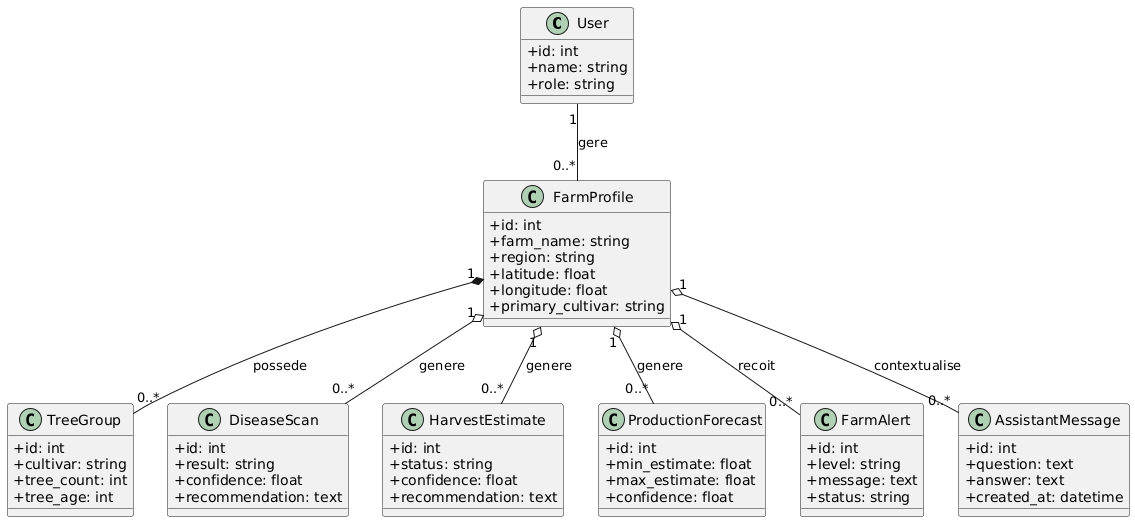

The diagram above was rendered by PlantUML. Its source (embedded in the PNG):
@startuml
skinparam classAttributeIconSize 0
skinparam shadowing false
skinparam defaultFontName Arial

class User {
  +id: int
  +name: string
  +role: string
}

class FarmProfile {
  +id: int
  +farm_name: string
  +region: string
  +latitude: float
  +longitude: float
  +primary_cultivar: string
}

class TreeGroup {
  +id: int
  +cultivar: string
  +tree_count: int
  +tree_age: int
}

class DiseaseScan {
  +id: int
  +result: string
  +confidence: float
  +recommendation: text
}

class HarvestEstimate {
  +id: int
  +status: string
  +confidence: float
  +recommendation: text
}

class ProductionForecast {
  +id: int
  +min_estimate: float
  +max_estimate: float
  +confidence: float
}

class FarmAlert {
  +id: int
  +level: string
  +message: text
  +status: string
}

class AssistantMessage {
  +id: int
  +question: text
  +answer: text
  +created_at: datetime
}

User "1" -- "0..*" FarmProfile : gere
FarmProfile "1" *-- "0..*" TreeGroup : possede
FarmProfile "1" o-- "0..*" DiseaseScan : genere
FarmProfile "1" o-- "0..*" HarvestEstimate : genere
FarmProfile "1" o-- "0..*" ProductionForecast : genere
FarmProfile "1" o-- "0..*" FarmAlert : recoit
FarmProfile "1" o-- "0..*" AssistantMessage : contextualise
@enduml